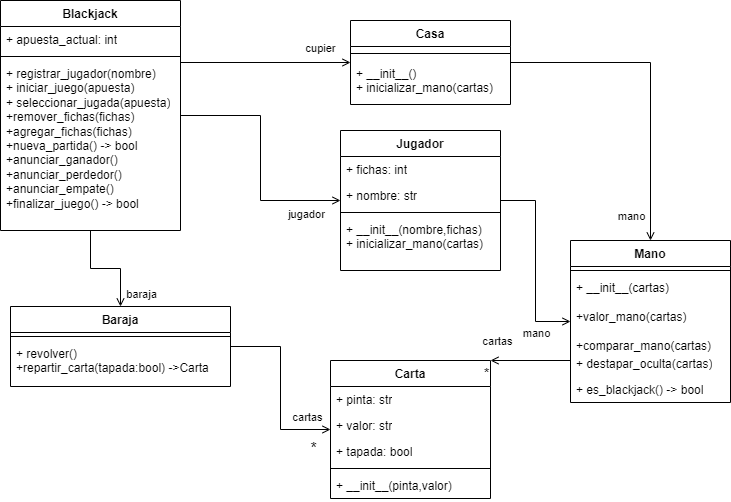

The diagram above was exported from draw.io. Its source (the exported page's mxGraphModel, read from the mxfile embedded in the PNG):
<mxGraphModel dx="1290" dy="573" grid="1" gridSize="10" guides="1" tooltips="1" connect="1" arrows="1" fold="1" page="1" pageScale="1" pageWidth="827" pageHeight="1169" math="0" shadow="0">
  <root>
    <mxCell id="0" />
    <mxCell id="1" parent="0" />
    <mxCell id="jDnyElf0SaKLWcMf6ee6-27" style="edgeStyle=orthogonalEdgeStyle;rounded=0;orthogonalLoop=1;jettySize=auto;html=1;endArrow=open;endFill=0;" parent="1" source="jDnyElf0SaKLWcMf6ee6-1" target="jDnyElf0SaKLWcMf6ee6-9" edge="1">
      <mxGeometry relative="1" as="geometry" />
    </mxCell>
    <mxCell id="jDnyElf0SaKLWcMf6ee6-42" value="jugador" style="edgeLabel;html=1;align=center;verticalAlign=middle;resizable=0;points=[];" parent="jDnyElf0SaKLWcMf6ee6-27" vertex="1" connectable="0">
      <mxGeometry x="0.7173" y="-2" relative="1" as="geometry">
        <mxPoint y="11" as="offset" />
      </mxGeometry>
    </mxCell>
    <mxCell id="jDnyElf0SaKLWcMf6ee6-29" style="edgeStyle=orthogonalEdgeStyle;rounded=0;orthogonalLoop=1;jettySize=auto;html=1;entryX=0;entryY=0.5;entryDx=0;entryDy=0;endArrow=open;endFill=0;" parent="1" source="jDnyElf0SaKLWcMf6ee6-1" target="jDnyElf0SaKLWcMf6ee6-21" edge="1">
      <mxGeometry relative="1" as="geometry">
        <Array as="points">
          <mxPoint x="130" y="697" />
        </Array>
      </mxGeometry>
    </mxCell>
    <mxCell id="jDnyElf0SaKLWcMf6ee6-43" value="cupier" style="edgeLabel;html=1;align=center;verticalAlign=middle;resizable=0;points=[];" parent="jDnyElf0SaKLWcMf6ee6-29" vertex="1" connectable="0">
      <mxGeometry x="0.8169" y="-1" relative="1" as="geometry">
        <mxPoint x="-15" y="-16" as="offset" />
      </mxGeometry>
    </mxCell>
    <mxCell id="jDnyElf0SaKLWcMf6ee6-30" style="edgeStyle=orthogonalEdgeStyle;rounded=0;orthogonalLoop=1;jettySize=auto;html=1;endArrow=open;endFill=0;" parent="1" source="jDnyElf0SaKLWcMf6ee6-1" target="jDnyElf0SaKLWcMf6ee6-5" edge="1">
      <mxGeometry relative="1" as="geometry" />
    </mxCell>
    <mxCell id="jDnyElf0SaKLWcMf6ee6-44" value="baraja" style="edgeLabel;html=1;align=center;verticalAlign=middle;resizable=0;points=[];" parent="jDnyElf0SaKLWcMf6ee6-30" vertex="1" connectable="0">
      <mxGeometry x="0.75" y="1" relative="1" as="geometry">
        <mxPoint x="19" as="offset" />
      </mxGeometry>
    </mxCell>
    <mxCell id="jDnyElf0SaKLWcMf6ee6-1" value="Blackjack" style="swimlane;fontStyle=1;align=center;verticalAlign=top;childLayout=stackLayout;horizontal=1;startSize=26;horizontalStack=0;resizeParent=1;resizeParentMax=0;resizeLast=0;collapsible=1;marginBottom=0;whiteSpace=wrap;html=1;" parent="1" vertex="1">
      <mxGeometry x="20" y="620" width="180" height="230" as="geometry" />
    </mxCell>
    <mxCell id="e8NKWDZK8sHGn3kDEwYL-2" value="+ apuesta_actual: int" style="text;strokeColor=none;fillColor=none;align=left;verticalAlign=top;spacingLeft=4;spacingRight=4;overflow=hidden;rotatable=0;points=[[0,0.5],[1,0.5]];portConstraint=eastwest;whiteSpace=wrap;html=1;" parent="jDnyElf0SaKLWcMf6ee6-1" vertex="1">
      <mxGeometry y="26" width="180" height="26" as="geometry" />
    </mxCell>
    <mxCell id="jDnyElf0SaKLWcMf6ee6-3" value="" style="line;strokeWidth=1;fillColor=none;align=left;verticalAlign=middle;spacingTop=-1;spacingLeft=3;spacingRight=3;rotatable=0;labelPosition=right;points=[];portConstraint=eastwest;strokeColor=inherit;" parent="jDnyElf0SaKLWcMf6ee6-1" vertex="1">
      <mxGeometry y="52" width="180" height="8" as="geometry" />
    </mxCell>
    <mxCell id="e8NKWDZK8sHGn3kDEwYL-3" value="+ registrar_jugador(nombre)&lt;br&gt;+ iniciar_juego(apuesta)&lt;br&gt;+ seleccionar_jugada(apuesta)&lt;br&gt;+remover_fichas(fichas)&lt;br&gt;+agregar_fichas(fichas)&lt;br&gt;+nueva_partida() -&amp;gt; bool&lt;br&gt;+anunciar_ganador()&lt;br&gt;+anunciar_perdedor()&lt;br&gt;+anunciar_empate()&lt;br&gt;+finalizar_juego() -&amp;gt; bool&amp;nbsp;" style="text;strokeColor=none;fillColor=none;align=left;verticalAlign=top;spacingLeft=4;spacingRight=4;overflow=hidden;rotatable=0;points=[[0,0.5],[1,0.5]];portConstraint=eastwest;whiteSpace=wrap;html=1;" parent="jDnyElf0SaKLWcMf6ee6-1" vertex="1">
      <mxGeometry y="60" width="180" height="170" as="geometry" />
    </mxCell>
    <mxCell id="jDnyElf0SaKLWcMf6ee6-34" style="edgeStyle=orthogonalEdgeStyle;rounded=0;orthogonalLoop=1;jettySize=auto;html=1;endArrow=open;endFill=0;" parent="1" source="jDnyElf0SaKLWcMf6ee6-5" target="jDnyElf0SaKLWcMf6ee6-13" edge="1">
      <mxGeometry relative="1" as="geometry" />
    </mxCell>
    <mxCell id="jDnyElf0SaKLWcMf6ee6-35" value="*" style="edgeLabel;html=1;align=center;verticalAlign=middle;resizable=0;points=[];fontSize=16;" parent="jDnyElf0SaKLWcMf6ee6-34" vertex="1" connectable="0">
      <mxGeometry x="0.7056" y="1" relative="1" as="geometry">
        <mxPoint x="9" y="19" as="offset" />
      </mxGeometry>
    </mxCell>
    <mxCell id="jDnyElf0SaKLWcMf6ee6-41" value="cartas" style="edgeLabel;html=1;align=center;verticalAlign=middle;resizable=0;points=[];" parent="jDnyElf0SaKLWcMf6ee6-34" vertex="1" connectable="0">
      <mxGeometry x="0.6853" relative="1" as="geometry">
        <mxPoint x="5" y="-13" as="offset" />
      </mxGeometry>
    </mxCell>
    <mxCell id="jDnyElf0SaKLWcMf6ee6-5" value="Baraja" style="swimlane;fontStyle=1;align=center;verticalAlign=top;childLayout=stackLayout;horizontal=1;startSize=26;horizontalStack=0;resizeParent=1;resizeParentMax=0;resizeLast=0;collapsible=1;marginBottom=0;whiteSpace=wrap;html=1;" parent="1" vertex="1">
      <mxGeometry x="30" y="926" width="220" height="80" as="geometry" />
    </mxCell>
    <mxCell id="jDnyElf0SaKLWcMf6ee6-7" value="" style="line;strokeWidth=1;fillColor=none;align=left;verticalAlign=middle;spacingTop=-1;spacingLeft=3;spacingRight=3;rotatable=0;labelPosition=right;points=[];portConstraint=eastwest;strokeColor=inherit;" parent="jDnyElf0SaKLWcMf6ee6-5" vertex="1">
      <mxGeometry y="26" width="220" height="8" as="geometry" />
    </mxCell>
    <mxCell id="e8NKWDZK8sHGn3kDEwYL-4" value="+ revolver()&lt;br&gt;+repartir_carta(tapada:bool) -&amp;gt;Carta" style="text;strokeColor=none;fillColor=none;align=left;verticalAlign=top;spacingLeft=4;spacingRight=4;overflow=hidden;rotatable=0;points=[[0,0.5],[1,0.5]];portConstraint=eastwest;whiteSpace=wrap;html=1;" parent="jDnyElf0SaKLWcMf6ee6-5" vertex="1">
      <mxGeometry y="34" width="220" height="46" as="geometry" />
    </mxCell>
    <mxCell id="jDnyElf0SaKLWcMf6ee6-32" style="edgeStyle=orthogonalEdgeStyle;rounded=0;orthogonalLoop=1;jettySize=auto;html=1;entryX=0;entryY=0.5;entryDx=0;entryDy=0;endArrow=open;endFill=0;" parent="1" source="jDnyElf0SaKLWcMf6ee6-9" target="jDnyElf0SaKLWcMf6ee6-17" edge="1">
      <mxGeometry relative="1" as="geometry" />
    </mxCell>
    <mxCell id="jDnyElf0SaKLWcMf6ee6-38" value="mano" style="edgeLabel;html=1;align=center;verticalAlign=middle;resizable=0;points=[];" parent="jDnyElf0SaKLWcMf6ee6-32" vertex="1" connectable="0">
      <mxGeometry x="0.6078" relative="1" as="geometry">
        <mxPoint y="13" as="offset" />
      </mxGeometry>
    </mxCell>
    <mxCell id="jDnyElf0SaKLWcMf6ee6-9" value="Jugador" style="swimlane;fontStyle=1;align=center;verticalAlign=top;childLayout=stackLayout;horizontal=1;startSize=26;horizontalStack=0;resizeParent=1;resizeParentMax=0;resizeLast=0;collapsible=1;marginBottom=0;whiteSpace=wrap;html=1;" parent="1" vertex="1">
      <mxGeometry x="360" y="750" width="160" height="140" as="geometry" />
    </mxCell>
    <mxCell id="jDnyElf0SaKLWcMf6ee6-10" value="+ fichas: int" style="text;strokeColor=none;fillColor=none;align=left;verticalAlign=top;spacingLeft=4;spacingRight=4;overflow=hidden;rotatable=0;points=[[0,0.5],[1,0.5]];portConstraint=eastwest;whiteSpace=wrap;html=1;" parent="jDnyElf0SaKLWcMf6ee6-9" vertex="1">
      <mxGeometry y="26" width="160" height="26" as="geometry" />
    </mxCell>
    <mxCell id="jDnyElf0SaKLWcMf6ee6-25" value="+ nombre: str" style="text;strokeColor=none;fillColor=none;align=left;verticalAlign=top;spacingLeft=4;spacingRight=4;overflow=hidden;rotatable=0;points=[[0,0.5],[1,0.5]];portConstraint=eastwest;whiteSpace=wrap;html=1;" parent="jDnyElf0SaKLWcMf6ee6-9" vertex="1">
      <mxGeometry y="52" width="160" height="26" as="geometry" />
    </mxCell>
    <mxCell id="jDnyElf0SaKLWcMf6ee6-11" value="" style="line;strokeWidth=1;fillColor=none;align=left;verticalAlign=middle;spacingTop=-1;spacingLeft=3;spacingRight=3;rotatable=0;labelPosition=right;points=[];portConstraint=eastwest;strokeColor=inherit;" parent="jDnyElf0SaKLWcMf6ee6-9" vertex="1">
      <mxGeometry y="78" width="160" height="8" as="geometry" />
    </mxCell>
    <mxCell id="e8NKWDZK8sHGn3kDEwYL-5" value="+ __init__(nombre,fichas)&lt;br&gt;+ inicializar_mano(cartas)" style="text;strokeColor=none;fillColor=none;align=left;verticalAlign=top;spacingLeft=4;spacingRight=4;overflow=hidden;rotatable=0;points=[[0,0.5],[1,0.5]];portConstraint=eastwest;whiteSpace=wrap;html=1;" parent="jDnyElf0SaKLWcMf6ee6-9" vertex="1">
      <mxGeometry y="86" width="160" height="54" as="geometry" />
    </mxCell>
    <mxCell id="jDnyElf0SaKLWcMf6ee6-13" value="Carta" style="swimlane;fontStyle=1;align=center;verticalAlign=top;childLayout=stackLayout;horizontal=1;startSize=26;horizontalStack=0;resizeParent=1;resizeParentMax=0;resizeLast=0;collapsible=1;marginBottom=0;whiteSpace=wrap;html=1;" parent="1" vertex="1">
      <mxGeometry x="350" y="980" width="160" height="138" as="geometry" />
    </mxCell>
    <mxCell id="jDnyElf0SaKLWcMf6ee6-14" value="+ pinta: str" style="text;strokeColor=none;fillColor=none;align=left;verticalAlign=top;spacingLeft=4;spacingRight=4;overflow=hidden;rotatable=0;points=[[0,0.5],[1,0.5]];portConstraint=eastwest;whiteSpace=wrap;html=1;" parent="jDnyElf0SaKLWcMf6ee6-13" vertex="1">
      <mxGeometry y="26" width="160" height="26" as="geometry" />
    </mxCell>
    <mxCell id="jDnyElf0SaKLWcMf6ee6-26" value="+ valor: str" style="text;strokeColor=none;fillColor=none;align=left;verticalAlign=top;spacingLeft=4;spacingRight=4;overflow=hidden;rotatable=0;points=[[0,0.5],[1,0.5]];portConstraint=eastwest;whiteSpace=wrap;html=1;" parent="jDnyElf0SaKLWcMf6ee6-13" vertex="1">
      <mxGeometry y="52" width="160" height="26" as="geometry" />
    </mxCell>
    <mxCell id="e8NKWDZK8sHGn3kDEwYL-7" value="+ tapada: bool" style="text;strokeColor=none;fillColor=none;align=left;verticalAlign=top;spacingLeft=4;spacingRight=4;overflow=hidden;rotatable=0;points=[[0,0.5],[1,0.5]];portConstraint=eastwest;whiteSpace=wrap;html=1;" parent="jDnyElf0SaKLWcMf6ee6-13" vertex="1">
      <mxGeometry y="78" width="160" height="26" as="geometry" />
    </mxCell>
    <mxCell id="jDnyElf0SaKLWcMf6ee6-15" value="" style="line;strokeWidth=1;fillColor=none;align=left;verticalAlign=middle;spacingTop=-1;spacingLeft=3;spacingRight=3;rotatable=0;labelPosition=right;points=[];portConstraint=eastwest;strokeColor=inherit;" parent="jDnyElf0SaKLWcMf6ee6-13" vertex="1">
      <mxGeometry y="104" width="160" height="8" as="geometry" />
    </mxCell>
    <mxCell id="e8NKWDZK8sHGn3kDEwYL-9" value="+ __init__(pinta,valor)" style="text;strokeColor=none;fillColor=none;align=left;verticalAlign=top;spacingLeft=4;spacingRight=4;overflow=hidden;rotatable=0;points=[[0,0.5],[1,0.5]];portConstraint=eastwest;whiteSpace=wrap;html=1;" parent="jDnyElf0SaKLWcMf6ee6-13" vertex="1">
      <mxGeometry y="112" width="160" height="26" as="geometry" />
    </mxCell>
    <mxCell id="jDnyElf0SaKLWcMf6ee6-33" style="edgeStyle=orthogonalEdgeStyle;rounded=0;orthogonalLoop=1;jettySize=auto;html=1;endArrow=open;endFill=0;" parent="1" source="jDnyElf0SaKLWcMf6ee6-17" target="jDnyElf0SaKLWcMf6ee6-13" edge="1">
      <mxGeometry relative="1" as="geometry">
        <Array as="points">
          <mxPoint x="670" y="1020" />
        </Array>
      </mxGeometry>
    </mxCell>
    <mxCell id="jDnyElf0SaKLWcMf6ee6-36" value="*" style="edgeLabel;html=1;align=center;verticalAlign=middle;resizable=0;points=[];fontSize=14;" parent="jDnyElf0SaKLWcMf6ee6-33" vertex="1" connectable="0">
      <mxGeometry x="0.8785" y="1" relative="1" as="geometry">
        <mxPoint x="-10" y="11" as="offset" />
      </mxGeometry>
    </mxCell>
    <mxCell id="jDnyElf0SaKLWcMf6ee6-40" value="cartas" style="edgeLabel;html=1;align=center;verticalAlign=middle;resizable=0;points=[];" parent="jDnyElf0SaKLWcMf6ee6-33" vertex="1" connectable="0">
      <mxGeometry x="0.8601" y="-1" relative="1" as="geometry">
        <mxPoint y="-19" as="offset" />
      </mxGeometry>
    </mxCell>
    <mxCell id="jDnyElf0SaKLWcMf6ee6-17" value="Mano" style="swimlane;fontStyle=1;align=center;verticalAlign=top;childLayout=stackLayout;horizontal=1;startSize=26;horizontalStack=0;resizeParent=1;resizeParentMax=0;resizeLast=0;collapsible=1;marginBottom=0;whiteSpace=wrap;html=1;" parent="1" vertex="1">
      <mxGeometry x="590" y="860" width="160" height="162" as="geometry" />
    </mxCell>
    <mxCell id="jDnyElf0SaKLWcMf6ee6-19" value="" style="line;strokeWidth=1;fillColor=none;align=left;verticalAlign=middle;spacingTop=-1;spacingLeft=3;spacingRight=3;rotatable=0;labelPosition=right;points=[];portConstraint=eastwest;strokeColor=inherit;" parent="jDnyElf0SaKLWcMf6ee6-17" vertex="1">
      <mxGeometry y="26" width="160" height="8" as="geometry" />
    </mxCell>
    <mxCell id="e8NKWDZK8sHGn3kDEwYL-8" value="+ __init__(cartas)&lt;br&gt;&lt;br&gt;+valor_mano(cartas)&lt;br&gt;&lt;br&gt;+comparar_mano(cartas)" style="text;strokeColor=none;fillColor=none;align=left;verticalAlign=top;spacingLeft=4;spacingRight=4;overflow=hidden;rotatable=0;points=[[0,0.5],[1,0.5]];portConstraint=eastwest;whiteSpace=wrap;html=1;" parent="jDnyElf0SaKLWcMf6ee6-17" vertex="1">
      <mxGeometry y="34" width="160" height="76" as="geometry" />
    </mxCell>
    <mxCell id="TvawzaNZH6SwgOFZGuSo-1" value="+ destapar_oculta(cartas)" style="text;strokeColor=none;fillColor=none;align=left;verticalAlign=top;spacingLeft=4;spacingRight=4;overflow=hidden;rotatable=0;points=[[0,0.5],[1,0.5]];portConstraint=eastwest;whiteSpace=wrap;html=1;" parent="jDnyElf0SaKLWcMf6ee6-17" vertex="1">
      <mxGeometry y="110" width="160" height="26" as="geometry" />
    </mxCell>
    <mxCell id="TvawzaNZH6SwgOFZGuSo-2" value="+ es_blackjack() -&amp;gt; bool" style="text;strokeColor=none;fillColor=none;align=left;verticalAlign=top;spacingLeft=4;spacingRight=4;overflow=hidden;rotatable=0;points=[[0,0.5],[1,0.5]];portConstraint=eastwest;whiteSpace=wrap;html=1;" parent="jDnyElf0SaKLWcMf6ee6-17" vertex="1">
      <mxGeometry y="136" width="160" height="26" as="geometry" />
    </mxCell>
    <mxCell id="jDnyElf0SaKLWcMf6ee6-31" style="edgeStyle=orthogonalEdgeStyle;rounded=0;orthogonalLoop=1;jettySize=auto;html=1;entryX=0.5;entryY=0;entryDx=0;entryDy=0;endArrow=open;endFill=0;" parent="1" source="jDnyElf0SaKLWcMf6ee6-21" target="jDnyElf0SaKLWcMf6ee6-17" edge="1">
      <mxGeometry relative="1" as="geometry" />
    </mxCell>
    <mxCell id="jDnyElf0SaKLWcMf6ee6-37" value="mano" style="edgeLabel;html=1;align=center;verticalAlign=middle;resizable=0;points=[];" parent="jDnyElf0SaKLWcMf6ee6-31" vertex="1" connectable="0">
      <mxGeometry x="0.868" y="2" relative="1" as="geometry">
        <mxPoint x="-22" y="-4" as="offset" />
      </mxGeometry>
    </mxCell>
    <mxCell id="jDnyElf0SaKLWcMf6ee6-21" value="Casa" style="swimlane;fontStyle=1;align=center;verticalAlign=top;childLayout=stackLayout;horizontal=1;startSize=26;horizontalStack=0;resizeParent=1;resizeParentMax=0;resizeLast=0;collapsible=1;marginBottom=0;whiteSpace=wrap;html=1;" parent="1" vertex="1">
      <mxGeometry x="370" y="640" width="160" height="84" as="geometry" />
    </mxCell>
    <mxCell id="jDnyElf0SaKLWcMf6ee6-23" value="" style="line;strokeWidth=1;fillColor=none;align=left;verticalAlign=middle;spacingTop=-1;spacingLeft=3;spacingRight=3;rotatable=0;labelPosition=right;points=[];portConstraint=eastwest;strokeColor=inherit;" parent="jDnyElf0SaKLWcMf6ee6-21" vertex="1">
      <mxGeometry y="26" width="160" height="14" as="geometry" />
    </mxCell>
    <mxCell id="e8NKWDZK8sHGn3kDEwYL-1" value="+ __init__()&lt;br&gt;+ inicializar_mano(cartas)" style="text;strokeColor=none;fillColor=none;align=left;verticalAlign=top;spacingLeft=4;spacingRight=4;overflow=hidden;rotatable=0;points=[[0,0.5],[1,0.5]];portConstraint=eastwest;whiteSpace=wrap;html=1;" parent="jDnyElf0SaKLWcMf6ee6-21" vertex="1">
      <mxGeometry y="40" width="160" height="44" as="geometry" />
    </mxCell>
  </root>
</mxGraphModel>